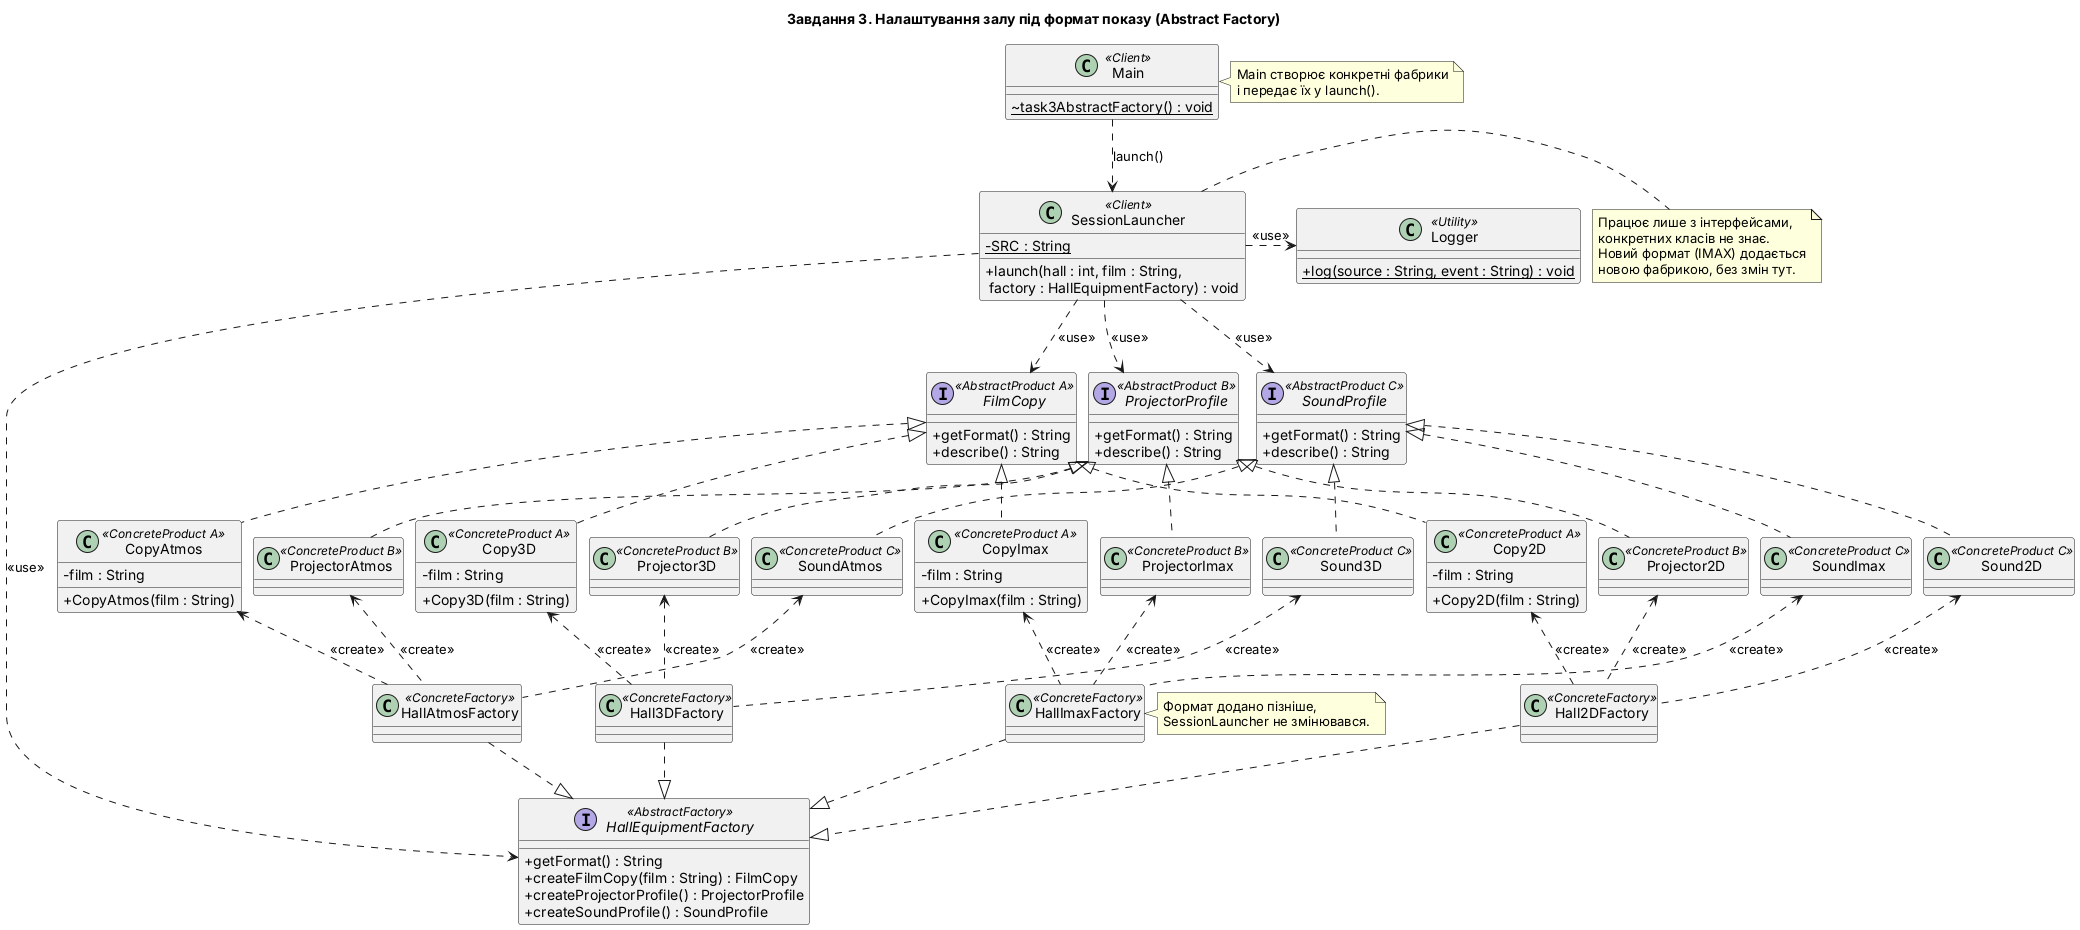

The diagram above was rendered by PlantUML. Its source (embedded in the PNG):
@startuml task3_abstract_factory
title Завдання 3. Налаштування залу під формат показу (Abstract Factory)
skinparam classAttributeIconSize 0
skinparam nodesep 12
skinparam ranksep 55

class Main <<Client>> {
  ~ {static} task3AbstractFactory() : void
}

class SessionLauncher <<Client>> {
  - {static} SRC : String
  + launch(hall : int, film : String,\n factory : HallEquipmentFactory) : void
}

class Logger <<Utility>> {
  + {static} log(source : String, event : String) : void
}

interface FilmCopy <<AbstractProduct A>> {
  + getFormat() : String
  + describe() : String
}
interface ProjectorProfile <<AbstractProduct B>> {
  + getFormat() : String
  + describe() : String
}
interface SoundProfile <<AbstractProduct C>> {
  + getFormat() : String
  + describe() : String
}

class Copy2D <<ConcreteProduct A>> {
  - film : String
  + Copy2D(film : String)
}
class Projector2D <<ConcreteProduct B>>
class Sound2D <<ConcreteProduct C>>

class Copy3D <<ConcreteProduct A>> {
  - film : String
  + Copy3D(film : String)
}
class Projector3D <<ConcreteProduct B>>
class Sound3D <<ConcreteProduct C>>

class CopyAtmos <<ConcreteProduct A>> {
  - film : String
  + CopyAtmos(film : String)
}
class ProjectorAtmos <<ConcreteProduct B>>
class SoundAtmos <<ConcreteProduct C>>

class CopyImax <<ConcreteProduct A>> {
  - film : String
  + CopyImax(film : String)
}
class ProjectorImax <<ConcreteProduct B>>
class SoundImax <<ConcreteProduct C>>

class Hall2DFactory <<ConcreteFactory>>
class Hall3DFactory <<ConcreteFactory>>
class HallAtmosFactory <<ConcreteFactory>>
class HallImaxFactory <<ConcreteFactory>>

interface HallEquipmentFactory <<AbstractFactory>> {
  + getFormat() : String
  + createFilmCopy(film : String) : FilmCopy
  + createProjectorProfile() : ProjectorProfile
  + createSoundProfile() : SoundProfile
}

note right of SessionLauncher
  Працює лише з інтерфейсами,
  конкретних класів не знає.
  Новий формат (IMAX) додається
  новою фабрикою, без змін тут.
end note

note right of HallImaxFactory
  Формат додано пізніше,
  SessionLauncher не змінювався.
end note

note right of Main
  Main створює конкретні фабрики
  і передає їх у launch().
end note

' --- рівні ---
Main -[hidden]down-> SessionLauncher
SessionLauncher -[hidden]right-> Logger
FilmCopy -[hidden]right- ProjectorProfile
ProjectorProfile -[hidden]right- SoundProfile
SessionLauncher -[hidden]down-> ProjectorProfile

' --- клієнт ---
Main ..> SessionLauncher : launch()
SessionLauncher ..> FilmCopy : <<use>>
SessionLauncher ..> ProjectorProfile : <<use>>
SessionLauncher ..> SoundProfile : <<use>>
SessionLauncher ..> Logger : <<use>>

' --- реалізація продуктів ---
FilmCopy <|.. Copy2D
FilmCopy <|.. Copy3D
FilmCopy <|.. CopyAtmos
FilmCopy <|.. CopyImax
ProjectorProfile <|.. Projector2D
ProjectorProfile <|.. Projector3D
ProjectorProfile <|.. ProjectorAtmos
ProjectorProfile <|.. ProjectorImax
SoundProfile <|.. Sound2D
SoundProfile <|.. Sound3D
SoundProfile <|.. SoundAtmos
SoundProfile <|.. SoundImax

' --- фабрики створюють продукти свого формату ---
Copy2D <.. Hall2DFactory : <<create>>
Projector2D <.. Hall2DFactory : <<create>>
Sound2D <.. Hall2DFactory : <<create>>
Copy3D <.. Hall3DFactory : <<create>>
Projector3D <.. Hall3DFactory : <<create>>
Sound3D <.. Hall3DFactory : <<create>>
CopyAtmos <.. HallAtmosFactory : <<create>>
ProjectorAtmos <.. HallAtmosFactory : <<create>>
SoundAtmos <.. HallAtmosFactory : <<create>>
CopyImax <.. HallImaxFactory : <<create>>
ProjectorImax <.. HallImaxFactory : <<create>>
SoundImax <.. HallImaxFactory : <<create>>

' --- реалізація фабрики ---
Hall2DFactory ..|> HallEquipmentFactory
Hall3DFactory ..|> HallEquipmentFactory
HallAtmosFactory ..|> HallEquipmentFactory
HallImaxFactory ..|> HallEquipmentFactory
SessionLauncher ..> HallEquipmentFactory : <<use>>
@enduml